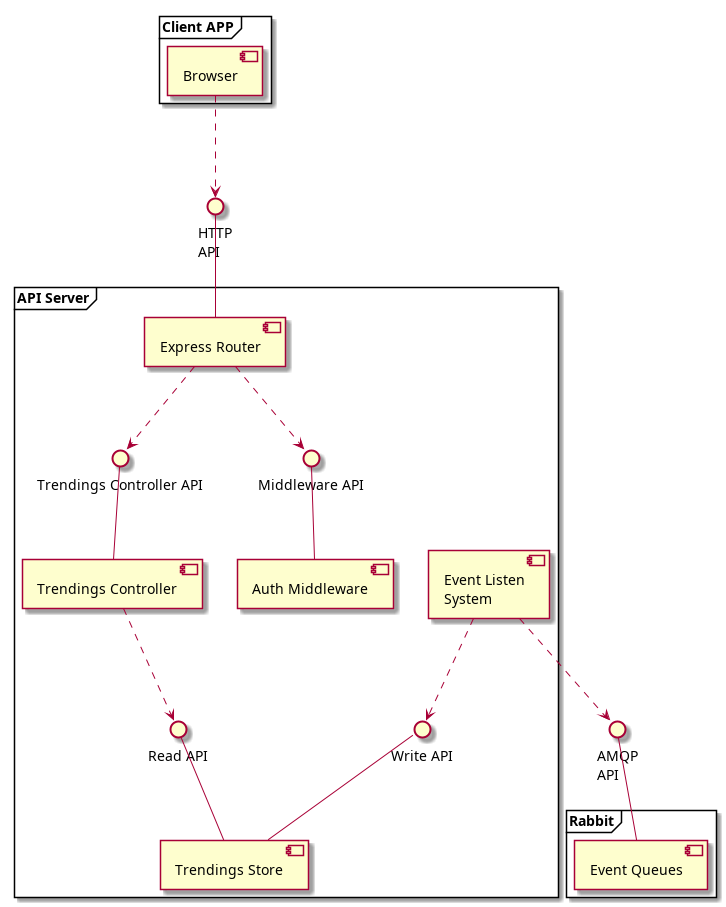

The diagram above was rendered by PlantUML. Its source (embedded in the PNG):
@startuml
skinparam componentStyle uml2
!pragma horizontalLineBetweenDifferentPackageAllowed

frame "Client APP" {

  component "Browser" as br

}


interface "HTTP\nAPI" as httpapi
br .down.> httpapi

frame "API Server" {

  component "Express Router" as router
  router -up- httpapi

  component "Auth Middleware" as httpmddl
  interface "Middleware API" as httpmddlapi
  httpmddl -up- httpmddlapi
  httpmddlapi <.up. router

  component "Trendings Controller" as contr
  interface "Trendings Controller API" as capi
  contr -up- capi
  capi <.up. router


  component "Event Listen\nSystem" as evsub

  component "Trendings Store" as trending
  interface "Read API" as trendapir
  interface "Write API" as trendapiw
  trending -up- trendapir
  trending -up- trendapiw
  trendapir <.up. contr
  trendapiw <.up. evsub

}


interface "AMQP\nAPI" as evapi
evsub .down.> evapi

frame "Rabbit" {

  component "Event Queues" as evstore
  evstore -up- evapi

}

@enduml